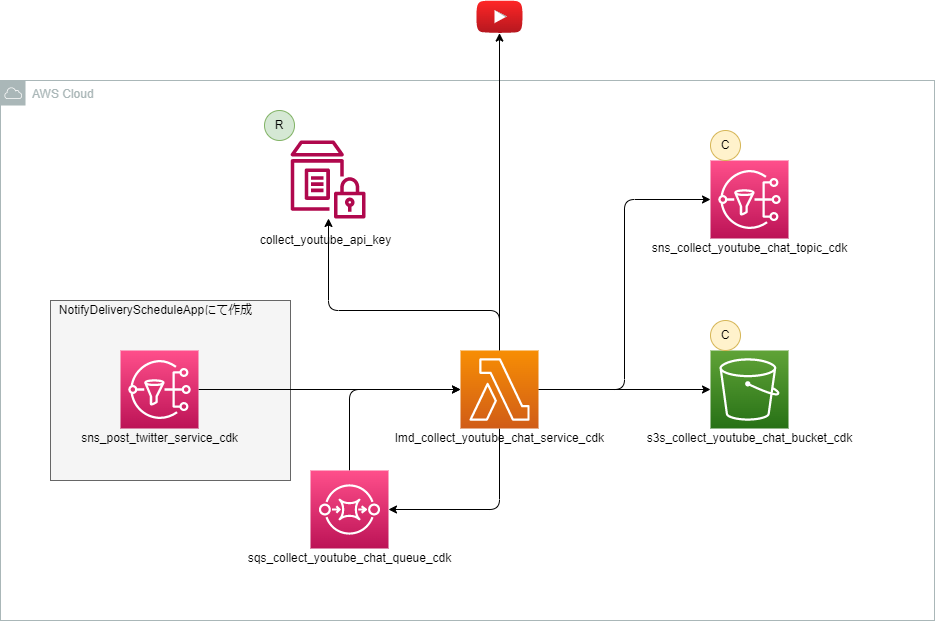

The diagram above was exported from draw.io. Its source (the exported page's mxGraphModel, read from the mxfile embedded in the PNG):
<mxGraphModel dx="2095" dy="462" grid="1" gridSize="10" guides="1" tooltips="1" connect="1" arrows="1" fold="1" page="1" pageScale="1" pageWidth="827" pageHeight="1169" math="0" shadow="0">
  <root>
    <mxCell id="0" />
    <mxCell id="1" parent="0" />
    <mxCell id="15" value="AWS Cloud" style="sketch=0;outlineConnect=0;gradientColor=none;html=1;whiteSpace=wrap;fontSize=12;fontStyle=0;shape=mxgraph.aws4.group;grIcon=mxgraph.aws4.group_aws_cloud;strokeColor=#AAB7B8;fillColor=none;verticalAlign=top;align=left;spacingLeft=30;fontColor=#AAB7B8;dashed=0;" parent="1" vertex="1">
      <mxGeometry x="-70" y="140" width="934" height="540" as="geometry" />
    </mxCell>
    <mxCell id="17" value="" style="whiteSpace=wrap;html=1;fillColor=#f5f5f5;strokeColor=#666666;fontColor=#333333;" parent="1" vertex="1">
      <mxGeometry x="-20" y="360" width="240" height="180" as="geometry" />
    </mxCell>
    <mxCell id="5" style="edgeStyle=none;html=1;entryX=0;entryY=0.5;entryDx=0;entryDy=0;entryPerimeter=0;" parent="1" source="2" target="3" edge="1">
      <mxGeometry relative="1" as="geometry" />
    </mxCell>
    <mxCell id="2" value="" style="sketch=0;points=[[0,0,0],[0.25,0,0],[0.5,0,0],[0.75,0,0],[1,0,0],[0,1,0],[0.25,1,0],[0.5,1,0],[0.75,1,0],[1,1,0],[0,0.25,0],[0,0.5,0],[0,0.75,0],[1,0.25,0],[1,0.5,0],[1,0.75,0]];outlineConnect=0;fontColor=#232F3E;gradientColor=#FF4F8B;gradientDirection=north;fillColor=#BC1356;strokeColor=#ffffff;dashed=0;verticalLabelPosition=bottom;verticalAlign=top;align=center;html=1;fontSize=12;fontStyle=0;aspect=fixed;shape=mxgraph.aws4.resourceIcon;resIcon=mxgraph.aws4.sns;" parent="1" vertex="1">
      <mxGeometry x="50" y="410" width="78" height="78" as="geometry" />
    </mxCell>
    <mxCell id="6" style="edgeStyle=orthogonalEdgeStyle;html=1;entryX=1;entryY=0.5;entryDx=0;entryDy=0;entryPerimeter=0;" parent="1" source="3" target="4" edge="1">
      <mxGeometry relative="1" as="geometry">
        <Array as="points">
          <mxPoint x="429" y="569" />
        </Array>
      </mxGeometry>
    </mxCell>
    <mxCell id="9" style="edgeStyle=orthogonalEdgeStyle;html=1;entryX=0;entryY=0.5;entryDx=0;entryDy=0;entryPerimeter=0;" parent="1" source="3" target="8" edge="1">
      <mxGeometry relative="1" as="geometry" />
    </mxCell>
    <mxCell id="23" style="edgeStyle=orthogonalEdgeStyle;html=1;entryX=0;entryY=0.5;entryDx=0;entryDy=0;entryPerimeter=0;" edge="1" parent="1" source="3" target="21">
      <mxGeometry relative="1" as="geometry" />
    </mxCell>
    <mxCell id="26" style="edgeStyle=orthogonalEdgeStyle;html=1;" edge="1" parent="1" source="3" target="25">
      <mxGeometry relative="1" as="geometry">
        <Array as="points">
          <mxPoint x="429" y="370" />
          <mxPoint x="258" y="370" />
        </Array>
      </mxGeometry>
    </mxCell>
    <mxCell id="30" style="edgeStyle=orthogonalEdgeStyle;html=1;" edge="1" parent="1" source="3" target="29">
      <mxGeometry relative="1" as="geometry" />
    </mxCell>
    <mxCell id="3" value="" style="sketch=0;points=[[0,0,0],[0.25,0,0],[0.5,0,0],[0.75,0,0],[1,0,0],[0,1,0],[0.25,1,0],[0.5,1,0],[0.75,1,0],[1,1,0],[0,0.25,0],[0,0.5,0],[0,0.75,0],[1,0.25,0],[1,0.5,0],[1,0.75,0]];outlineConnect=0;fontColor=#232F3E;gradientColor=#F78E04;gradientDirection=north;fillColor=#D05C17;strokeColor=#ffffff;dashed=0;verticalLabelPosition=bottom;verticalAlign=top;align=center;html=1;fontSize=12;fontStyle=0;aspect=fixed;shape=mxgraph.aws4.resourceIcon;resIcon=mxgraph.aws4.lambda;" parent="1" vertex="1">
      <mxGeometry x="390" y="410" width="78" height="78" as="geometry" />
    </mxCell>
    <mxCell id="7" style="edgeStyle=orthogonalEdgeStyle;html=1;entryX=0;entryY=0.5;entryDx=0;entryDy=0;entryPerimeter=0;" parent="1" source="4" target="3" edge="1">
      <mxGeometry relative="1" as="geometry">
        <Array as="points">
          <mxPoint x="279" y="449" />
        </Array>
      </mxGeometry>
    </mxCell>
    <mxCell id="4" value="" style="sketch=0;points=[[0,0,0],[0.25,0,0],[0.5,0,0],[0.75,0,0],[1,0,0],[0,1,0],[0.25,1,0],[0.5,1,0],[0.75,1,0],[1,1,0],[0,0.25,0],[0,0.5,0],[0,0.75,0],[1,0.25,0],[1,0.5,0],[1,0.75,0]];outlineConnect=0;fontColor=#232F3E;gradientColor=#FF4F8B;gradientDirection=north;fillColor=#BC1356;strokeColor=#ffffff;dashed=0;verticalLabelPosition=bottom;verticalAlign=top;align=center;html=1;fontSize=12;fontStyle=0;aspect=fixed;shape=mxgraph.aws4.resourceIcon;resIcon=mxgraph.aws4.sqs;" parent="1" vertex="1">
      <mxGeometry x="240" y="530" width="78" height="78" as="geometry" />
    </mxCell>
    <mxCell id="8" value="" style="sketch=0;points=[[0,0,0],[0.25,0,0],[0.5,0,0],[0.75,0,0],[1,0,0],[0,1,0],[0.25,1,0],[0.5,1,0],[0.75,1,0],[1,1,0],[0,0.25,0],[0,0.5,0],[0,0.75,0],[1,0.25,0],[1,0.5,0],[1,0.75,0]];outlineConnect=0;fontColor=#232F3E;gradientColor=#60A337;gradientDirection=north;fillColor=#277116;strokeColor=#ffffff;dashed=0;verticalLabelPosition=bottom;verticalAlign=top;align=center;html=1;fontSize=12;fontStyle=0;aspect=fixed;shape=mxgraph.aws4.resourceIcon;resIcon=mxgraph.aws4.s3;" parent="1" vertex="1">
      <mxGeometry x="640" y="410" width="78" height="78" as="geometry" />
    </mxCell>
    <mxCell id="10" value="sns_post_twitter_service_cdk" style="text;html=1;align=center;verticalAlign=middle;resizable=0;points=[];autosize=1;strokeColor=none;fillColor=none;" parent="1" vertex="1">
      <mxGeometry x="4" y="488" width="170" height="20" as="geometry" />
    </mxCell>
    <mxCell id="11" value="lmd_collect_youtube_chat_service_cdk" style="text;html=1;align=center;verticalAlign=middle;resizable=0;points=[];autosize=1;strokeColor=none;fillColor=none;" parent="1" vertex="1">
      <mxGeometry x="319" y="488" width="220" height="20" as="geometry" />
    </mxCell>
    <mxCell id="12" value="sqs_collect_youtube_chat_queue_cdk" style="text;html=1;align=center;verticalAlign=middle;resizable=0;points=[];autosize=1;strokeColor=none;fillColor=none;" parent="1" vertex="1">
      <mxGeometry x="169" y="608" width="220" height="20" as="geometry" />
    </mxCell>
    <mxCell id="13" value="s3s_collect_youtube_chat_bucket_cdk" style="text;html=1;align=center;verticalAlign=middle;resizable=0;points=[];autosize=1;strokeColor=none;fillColor=none;" parent="1" vertex="1">
      <mxGeometry x="569" y="488" width="220" height="20" as="geometry" />
    </mxCell>
    <mxCell id="14" value="C" style="ellipse;whiteSpace=wrap;html=1;fillColor=#fff2cc;strokeColor=#d6b656;" parent="1" vertex="1">
      <mxGeometry x="640" y="380" width="30" height="30" as="geometry" />
    </mxCell>
    <mxCell id="20" value="NotifyDeliveryScheduleAppにて作成" style="text;html=1;align=center;verticalAlign=middle;resizable=0;points=[];autosize=1;strokeColor=none;fillColor=none;" parent="1" vertex="1">
      <mxGeometry x="-20" y="360" width="210" height="20" as="geometry" />
    </mxCell>
    <mxCell id="21" value="" style="sketch=0;points=[[0,0,0],[0.25,0,0],[0.5,0,0],[0.75,0,0],[1,0,0],[0,1,0],[0.25,1,0],[0.5,1,0],[0.75,1,0],[1,1,0],[0,0.25,0],[0,0.5,0],[0,0.75,0],[1,0.25,0],[1,0.5,0],[1,0.75,0]];outlineConnect=0;fontColor=#232F3E;gradientColor=#FF4F8B;gradientDirection=north;fillColor=#BC1356;strokeColor=#ffffff;dashed=0;verticalLabelPosition=bottom;verticalAlign=top;align=center;html=1;fontSize=12;fontStyle=0;aspect=fixed;shape=mxgraph.aws4.resourceIcon;resIcon=mxgraph.aws4.sns;" vertex="1" parent="1">
      <mxGeometry x="640" y="220" width="78" height="78" as="geometry" />
    </mxCell>
    <mxCell id="22" value="sns_collect_youtube_chat_topic_cdk" style="text;html=1;align=center;verticalAlign=middle;resizable=0;points=[];autosize=1;strokeColor=none;fillColor=none;" vertex="1" parent="1">
      <mxGeometry x="574" y="298" width="210" height="20" as="geometry" />
    </mxCell>
    <mxCell id="24" value="C" style="ellipse;whiteSpace=wrap;html=1;fillColor=#fff2cc;strokeColor=#d6b656;" vertex="1" parent="1">
      <mxGeometry x="640" y="190" width="30" height="30" as="geometry" />
    </mxCell>
    <mxCell id="25" value="" style="sketch=0;outlineConnect=0;fontColor=#232F3E;gradientColor=none;fillColor=#B0084D;strokeColor=none;dashed=0;verticalLabelPosition=bottom;verticalAlign=top;align=center;html=1;fontSize=12;fontStyle=0;aspect=fixed;pointerEvents=1;shape=mxgraph.aws4.parameter_store;" vertex="1" parent="1">
      <mxGeometry x="220" y="200" width="75" height="78" as="geometry" />
    </mxCell>
    <mxCell id="27" value="collect_youtube_api_key" style="text;html=1;align=center;verticalAlign=middle;resizable=0;points=[];autosize=1;strokeColor=none;fillColor=none;" vertex="1" parent="1">
      <mxGeometry x="180" y="290" width="150" height="20" as="geometry" />
    </mxCell>
    <mxCell id="28" value="R" style="ellipse;whiteSpace=wrap;html=1;fillColor=#d5e8d4;strokeColor=#82b366;" vertex="1" parent="1">
      <mxGeometry x="194" y="170" width="30" height="30" as="geometry" />
    </mxCell>
    <mxCell id="29" value="" style="dashed=0;outlineConnect=0;html=1;align=center;labelPosition=center;verticalLabelPosition=bottom;verticalAlign=top;shape=mxgraph.weblogos.youtube_2;fillColor=#FF2626;gradientColor=#B5171F" vertex="1" parent="1">
      <mxGeometry x="405.8" y="60" width="46.400000000000006" height="32.6" as="geometry" />
    </mxCell>
  </root>
</mxGraphModel>